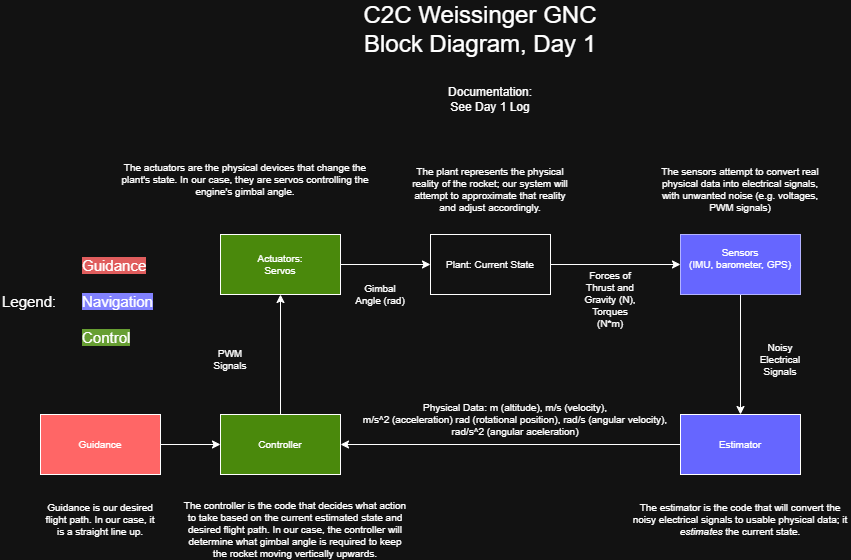

The diagram above was exported from draw.io. Its source (the exported page's mxGraphModel, read from the mxfile embedded in the PNG):
<mxGraphModel dx="1702" dy="1036" grid="1" gridSize="10" guides="1" tooltips="1" connect="1" arrows="1" fold="1" page="1" pageScale="1" pageWidth="850" pageHeight="1100" math="0" shadow="0">
  <root>
    <mxCell id="0" />
    <mxCell id="1" parent="0" />
    <mxCell id="eMLR3B7Nlw9G4hfD9wB5-2" parent="1" style="rounded=0;whiteSpace=wrap;html=1;fontSize=10;fillColor=light-dark(#60A917,#4A890C);fontColor=#ffffff;strokeColor=default;" value="" vertex="1">
      <mxGeometry height="60" width="120" x="220" y="260" as="geometry" />
    </mxCell>
    <mxCell id="eMLR3B7Nlw9G4hfD9wB5-3" parent="1" style="rounded=0;whiteSpace=wrap;html=1;fontSize=10;" value="" vertex="1">
      <mxGeometry height="60" width="120" x="680" y="260" as="geometry" />
    </mxCell>
    <mxCell id="eMLR3B7Nlw9G4hfD9wB5-4" parent="1" style="rounded=0;whiteSpace=wrap;html=1;fontSize=10;fillColor=light-dark(#FFFFFF,#6666FF);" value="" vertex="1">
      <mxGeometry height="60" width="120" x="680" y="440" as="geometry" />
    </mxCell>
    <mxCell id="eMLR3B7Nlw9G4hfD9wB5-6" parent="1" style="rounded=0;whiteSpace=wrap;html=1;fontSize=10;" value="" vertex="1">
      <mxGeometry height="60" width="120" x="430" y="260" as="geometry" />
    </mxCell>
    <mxCell id="eMLR3B7Nlw9G4hfD9wB5-7" parent="1" style="rounded=0;whiteSpace=wrap;html=1;fontSize=10;fillColor=#60a917;fontColor=#ffffff;strokeColor=default;" value="" vertex="1">
      <mxGeometry height="60" width="120" x="220" y="440" as="geometry" />
    </mxCell>
    <mxCell id="eMLR3B7Nlw9G4hfD9wB5-8" edge="1" parent="1" source="eMLR3B7Nlw9G4hfD9wB5-3" style="endArrow=classic;html=1;rounded=0;exitX=0.5;exitY=1;exitDx=0;exitDy=0;entryX=0.5;entryY=0;entryDx=0;entryDy=0;fontSize=10;" target="eMLR3B7Nlw9G4hfD9wB5-4" value="">
      <mxGeometry height="50" relative="1" width="50" as="geometry">
        <mxPoint x="550" y="480" as="sourcePoint" />
        <mxPoint x="600" y="430" as="targetPoint" />
      </mxGeometry>
    </mxCell>
    <mxCell id="eMLR3B7Nlw9G4hfD9wB5-9" edge="1" parent="1" source="eMLR3B7Nlw9G4hfD9wB5-4" style="endArrow=classic;html=1;rounded=0;exitX=0;exitY=0.5;exitDx=0;exitDy=0;entryX=1;entryY=0.5;entryDx=0;entryDy=0;fontSize=10;" target="eMLR3B7Nlw9G4hfD9wB5-7" value="">
      <mxGeometry height="50" relative="1" width="50" as="geometry">
        <mxPoint x="550" y="480" as="sourcePoint" />
        <mxPoint x="550" y="470" as="targetPoint" />
      </mxGeometry>
    </mxCell>
    <mxCell id="eMLR3B7Nlw9G4hfD9wB5-11" parent="1" style="text;html=1;whiteSpace=wrap;strokeColor=none;fillColor=light-dark(transparent,#6666FF);align=center;verticalAlign=middle;rounded=0;fontSize=10;" value="&lt;div&gt;&lt;span style=&quot;background-color: transparent; color: light-dark(rgb(0, 0, 0), rgb(255, 255, 255));&quot;&gt;Sensors&lt;/span&gt;&lt;/div&gt;&lt;div&gt;&lt;span style=&quot;background-color: transparent; color: light-dark(rgb(0, 0, 0), rgb(255, 255, 255));&quot;&gt;(IMU, barometer, GPS)&lt;/span&gt;&lt;/div&gt;&lt;div&gt;&lt;br&gt;&lt;/div&gt;" vertex="1">
      <mxGeometry height="60" width="120" x="680" y="260" as="geometry" />
    </mxCell>
    <mxCell id="eMLR3B7Nlw9G4hfD9wB5-12" parent="1" style="text;html=1;whiteSpace=wrap;strokeColor=none;fillColor=none;align=center;verticalAlign=middle;rounded=0;fontSize=10;" value="Estimator" vertex="1">
      <mxGeometry height="30" width="60" x="710" y="455" as="geometry" />
    </mxCell>
    <mxCell id="iYvVi2julaTpfupJUXGB-1" parent="1" style="text;html=1;whiteSpace=wrap;strokeColor=none;fillColor=none;align=center;verticalAlign=middle;rounded=0;fontSize=10;" value="Actuators: Servos" vertex="1">
      <mxGeometry height="30" width="60" x="250" y="275" as="geometry" />
    </mxCell>
    <mxCell id="iYvVi2julaTpfupJUXGB-2" parent="1" style="text;html=1;whiteSpace=wrap;strokeColor=none;fillColor=none;align=center;verticalAlign=middle;rounded=0;fontSize=10;" value="Controller" vertex="1">
      <mxGeometry height="30" width="60" x="250" y="455" as="geometry" />
    </mxCell>
    <mxCell id="iYvVi2julaTpfupJUXGB-3" parent="1" style="text;html=1;whiteSpace=wrap;strokeColor=none;fillColor=none;align=center;verticalAlign=middle;rounded=0;fontSize=10;" value="Plant: Current State" vertex="1">
      <mxGeometry height="30" width="110" x="435" y="275" as="geometry" />
    </mxCell>
    <mxCell id="iYvVi2julaTpfupJUXGB-4" edge="1" parent="1" source="eMLR3B7Nlw9G4hfD9wB5-7" style="endArrow=classic;html=1;rounded=0;exitX=0.5;exitY=0;exitDx=0;exitDy=0;entryX=0.5;entryY=1;entryDx=0;entryDy=0;fontSize=10;" target="eMLR3B7Nlw9G4hfD9wB5-2" value="">
      <mxGeometry height="50" relative="1" width="50" as="geometry">
        <mxPoint x="520" y="380" as="sourcePoint" />
        <mxPoint x="570" y="330" as="targetPoint" />
      </mxGeometry>
    </mxCell>
    <mxCell id="iYvVi2julaTpfupJUXGB-5" edge="1" parent="1" source="eMLR3B7Nlw9G4hfD9wB5-2" style="endArrow=classic;html=1;rounded=0;exitX=1;exitY=0.5;exitDx=0;exitDy=0;entryX=0;entryY=0.5;entryDx=0;entryDy=0;fontSize=10;" target="eMLR3B7Nlw9G4hfD9wB5-6" value="">
      <mxGeometry height="50" relative="1" width="50" as="geometry">
        <mxPoint x="520" y="380" as="sourcePoint" />
        <mxPoint x="570" y="330" as="targetPoint" />
      </mxGeometry>
    </mxCell>
    <mxCell id="iYvVi2julaTpfupJUXGB-6" edge="1" parent="1" source="eMLR3B7Nlw9G4hfD9wB5-6" style="endArrow=classic;html=1;rounded=0;exitX=1;exitY=0.5;exitDx=0;exitDy=0;entryX=0;entryY=0.5;entryDx=0;entryDy=0;fontSize=10;" target="eMLR3B7Nlw9G4hfD9wB5-11" value="">
      <mxGeometry height="50" relative="1" width="50" as="geometry">
        <mxPoint x="520" y="380" as="sourcePoint" />
        <mxPoint x="570" y="330" as="targetPoint" />
      </mxGeometry>
    </mxCell>
    <mxCell id="iYvVi2julaTpfupJUXGB-7" parent="1" style="text;html=1;whiteSpace=wrap;strokeColor=none;fillColor=none;align=center;verticalAlign=middle;rounded=0;fontSize=10;" value="Noisy Electrical Signals" vertex="1">
      <mxGeometry height="30" width="60" x="750" y="370" as="geometry" />
    </mxCell>
    <mxCell id="iYvVi2julaTpfupJUXGB-8" parent="1" style="text;html=1;whiteSpace=wrap;strokeColor=none;fillColor=none;align=center;verticalAlign=middle;rounded=0;fontSize=10;" value="Physical Data: m (altitude), m/s (velocity),&lt;div&gt;m/s^2 (acceleration) rad (rotational position), rad/s (angular velocity), rad/s^2 (angular aceleration)&lt;/div&gt;" vertex="1">
      <mxGeometry height="30" width="310" x="360" y="430" as="geometry" />
    </mxCell>
    <mxCell id="iYvVi2julaTpfupJUXGB-11" parent="1" style="text;html=1;whiteSpace=wrap;strokeColor=none;fillColor=none;align=center;verticalAlign=middle;rounded=0;fontSize=10;" value="PWM Signals" vertex="1">
      <mxGeometry height="30" width="60" x="200" y="370" as="geometry" />
    </mxCell>
    <mxCell id="iYvVi2julaTpfupJUXGB-12" parent="1" style="text;html=1;whiteSpace=wrap;strokeColor=none;fillColor=none;align=center;verticalAlign=middle;rounded=0;fontSize=10;" value="Gimbal Angle (rad)" vertex="1">
      <mxGeometry height="30" width="60" x="350" y="305" as="geometry" />
    </mxCell>
    <mxCell id="iYvVi2julaTpfupJUXGB-13" parent="1" style="text;html=1;whiteSpace=wrap;strokeColor=none;fillColor=none;align=center;verticalAlign=middle;rounded=0;fontSize=10;" value="Forces of Thrust and Gravity (N), Torques (N*m)" vertex="1">
      <mxGeometry height="30" width="60" x="580" y="310" as="geometry" />
    </mxCell>
    <mxCell id="iYvVi2julaTpfupJUXGB-14" parent="1" style="text;html=1;whiteSpace=wrap;strokeColor=none;fillColor=none;align=center;verticalAlign=middle;rounded=0;fontSize=10;" value="The plant represents the physical reality of the rocket; our system will attempt to approximate that reality and adjust accordingly." vertex="1">
      <mxGeometry height="30" width="170" x="405" y="200" as="geometry" />
    </mxCell>
    <mxCell id="iYvVi2julaTpfupJUXGB-17" parent="1" style="text;html=1;whiteSpace=wrap;strokeColor=none;fillColor=none;align=center;verticalAlign=middle;rounded=0;fontSize=10;" value="The sensors attempt to convert real physical data into electrical signals, with unwanted noise (e.g. voltages, PWM signals)" vertex="1">
      <mxGeometry height="30" width="170" x="655" y="200" as="geometry" />
    </mxCell>
    <mxCell id="iYvVi2julaTpfupJUXGB-18" parent="1" style="text;html=1;whiteSpace=wrap;strokeColor=none;fillColor=none;align=center;verticalAlign=middle;rounded=0;fontSize=10;" value="The estimator is the code that will convert the noisy electrical signals to usable physical data; it &lt;i&gt;estimates&lt;/i&gt;&amp;nbsp;the current state." vertex="1">
      <mxGeometry height="30" width="220" x="630" y="530" as="geometry" />
    </mxCell>
    <mxCell id="iYvVi2julaTpfupJUXGB-19" parent="1" style="text;html=1;whiteSpace=wrap;strokeColor=none;fillColor=none;align=center;verticalAlign=middle;rounded=0;fontSize=10;" value="The controller is the code that decides what action to take based on the current estimated state and desired flight path. In our case, the controller will determine what gimbal angle is required to keep the rocket moving vertically upwards." vertex="1">
      <mxGeometry height="30" width="230" x="180" y="540" as="geometry" />
    </mxCell>
    <mxCell id="iYvVi2julaTpfupJUXGB-22" edge="1" parent="1" source="iYvVi2julaTpfupJUXGB-21" style="edgeStyle=orthogonalEdgeStyle;rounded=0;orthogonalLoop=1;jettySize=auto;html=1;exitX=1;exitY=0.5;exitDx=0;exitDy=0;entryX=0;entryY=0.5;entryDx=0;entryDy=0;fontSize=10;" target="eMLR3B7Nlw9G4hfD9wB5-7">
      <mxGeometry relative="1" as="geometry" />
    </mxCell>
    <mxCell id="iYvVi2julaTpfupJUXGB-21" parent="1" style="rounded=0;whiteSpace=wrap;html=1;fontSize=10;fillColor=light-dark(#FFFFFF,#FF6666);" value="" vertex="1">
      <mxGeometry height="60" width="120" x="40" y="440" as="geometry" />
    </mxCell>
    <mxCell id="iYvVi2julaTpfupJUXGB-23" parent="1" style="text;html=1;whiteSpace=wrap;strokeColor=none;fillColor=none;align=center;verticalAlign=middle;rounded=0;fontSize=10;" value="Guidance" vertex="1">
      <mxGeometry height="30" width="60" x="70" y="455" as="geometry" />
    </mxCell>
    <mxCell id="iYvVi2julaTpfupJUXGB-25" parent="1" style="text;html=1;whiteSpace=wrap;strokeColor=none;fillColor=none;align=center;verticalAlign=middle;rounded=0;fontSize=10;" value="Guidance is our desired flight path. In our case, it is a straight line up." vertex="1">
      <mxGeometry height="30" width="120" x="40" y="530" as="geometry" />
    </mxCell>
    <mxCell id="iYvVi2julaTpfupJUXGB-26" parent="1" style="text;html=1;whiteSpace=wrap;strokeColor=none;fillColor=none;align=center;verticalAlign=middle;rounded=0;fontSize=10;" value="The actuators are the physical devices that change the plant's state. In our case, they are servos controlling the engine's gimbal angle." vertex="1">
      <mxGeometry height="30" width="270" x="110" y="190" as="geometry" />
    </mxCell>
    <mxCell id="iYvVi2julaTpfupJUXGB-27" parent="1" style="text;html=1;whiteSpace=wrap;strokeColor=none;fillColor=none;align=left;verticalAlign=middle;rounded=0;" value="&lt;font style=&quot;font-size: 15px;&quot;&gt;&lt;br&gt;&lt;/font&gt;&lt;div&gt;&lt;font style=&quot;font-size: 15px;&quot;&gt;&lt;span style=&quot;white-space: pre;&quot;&gt;&#09;&lt;span style=&quot;white-space: pre;&quot;&gt;&#09;&lt;span style=&quot;white-space: pre;&quot;&gt;&#09;&lt;/span&gt;&lt;/span&gt;&lt;/span&gt;&lt;span style=&quot;background-color: rgb(255, 102, 102);&quot;&gt;Guidance&lt;/span&gt;&lt;/font&gt;&lt;/div&gt;&lt;div&gt;&lt;span style=&quot;background-color: light-dark(#ffffff, var(--ge-dark-color, #121212));&quot;&gt;&lt;font style=&quot;font-size: 15px;&quot;&gt;&lt;br&gt;&lt;/font&gt;&lt;/span&gt;&lt;/div&gt;&lt;div&gt;&lt;font style=&quot;font-size: 15px;&quot;&gt;&lt;span style=&quot;background-color: transparent; color: light-dark(rgb(0, 0, 0), rgb(255, 255, 255));&quot;&gt;Legend:&lt;/span&gt;&lt;span&gt;&lt;span style=&quot;background-color: light-dark(#ffffff, var(--ge-dark-color, #121212)); white-space: pre;&quot;&gt;&#09;&lt;/span&gt;&lt;span style=&quot;background-color: rgb(102, 102, 255);&quot;&gt;Navigation&lt;/span&gt;&lt;/span&gt;&lt;br&gt;&lt;/font&gt;&lt;/div&gt;&lt;div&gt;&lt;font style=&quot;font-size: 15px;&quot;&gt;&lt;br&gt;&lt;/font&gt;&lt;/div&gt;&lt;div&gt;&lt;font style=&quot;font-size: 15px;&quot;&gt;&lt;span style=&quot;white-space: pre;&quot;&gt;&#09;&lt;span style=&quot;white-space: pre;&quot;&gt;&#09;&lt;span style=&quot;white-space: pre;&quot;&gt;&#09;&lt;/span&gt;&lt;/span&gt;&lt;/span&gt;&lt;span style=&quot;background-color: rgb(74, 137, 12);&quot;&gt;Control&lt;/span&gt;&lt;/font&gt;&lt;br&gt;&lt;/div&gt;" vertex="1">
      <mxGeometry height="105" width="180" y="265" as="geometry" />
    </mxCell>
    <mxCell id="M9KDpaPw0-wPmgIr3Qz9-1" parent="1" style="text;html=1;whiteSpace=wrap;strokeColor=none;fillColor=none;align=center;verticalAlign=middle;rounded=0;" value="&lt;font style=&quot;font-size: 24px;&quot;&gt;C2C Weissinger GNC Block Diagram, Day 1&lt;/font&gt;" vertex="1">
      <mxGeometry height="30" width="280" x="340" y="40" as="geometry" />
    </mxCell>
    <mxCell id="M9KDpaPw0-wPmgIr3Qz9-2" parent="1" style="text;html=1;whiteSpace=wrap;strokeColor=none;fillColor=none;align=center;verticalAlign=middle;rounded=0;" value="Documentation: See Day 1 Log" vertex="1">
      <mxGeometry height="30" width="90" x="445" y="110" as="geometry" />
    </mxCell>
  </root>
</mxGraphModel>